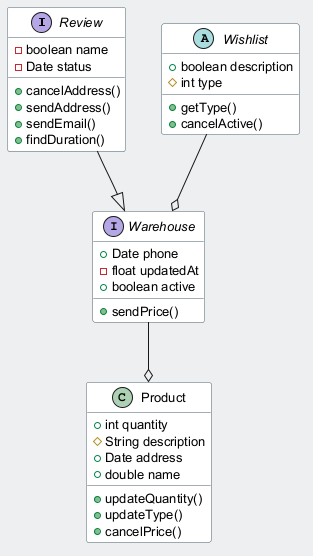

The diagram above was rendered by PlantUML. Its source (embedded in the PNG):
@startuml
skinparam backgroundColor #ECEFF1
skinparam classBackgroundColor #FFFFFF
skinparam classBorderColor #455A64
skinparam defaultFontSize 13
interface Review {
  -boolean name
  -Date status
  +cancelAddress()
  +sendAddress()
  +sendEmail()
  +findDuration()
}
class Product {
  +int quantity
  #String description
  +Date address
  +double name
  +updateQuantity()
  +updateType()
  +cancelPrice()
}
interface Warehouse {
  +Date phone
  -float updatedAt
  +boolean active
  +sendPrice()
}
abstract class Wishlist {
  +boolean description
  #int type
  +getType()
  +cancelActive()
}
Wishlist --o Warehouse
Review --|> Warehouse
Warehouse --o Product
@enduml